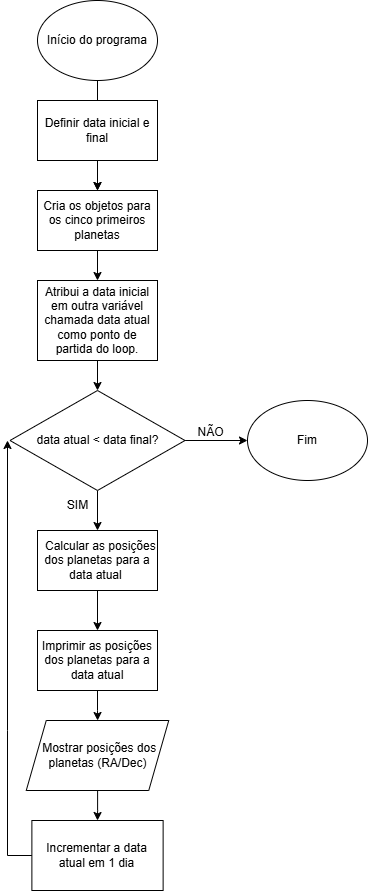

The diagram above was exported from draw.io. Its source (the exported page's mxGraphModel, read from the mxfile embedded in the PNG):
<mxGraphModel dx="1729" dy="1022" grid="1" gridSize="10" guides="1" tooltips="1" connect="1" arrows="1" fold="1" page="1" pageScale="1" pageWidth="850" pageHeight="1100" background="#FFFFFF" math="0" shadow="0">
  <root>
    <mxCell id="0" />
    <mxCell id="1" parent="0" />
    <mxCell id="RzzIVgWgNKXKQ8pdMN_m-1" value="" style="edgeStyle=orthogonalEdgeStyle;rounded=0;orthogonalLoop=1;jettySize=auto;html=1;" edge="1" parent="1" source="RzzIVgWgNKXKQ8pdMN_m-3" target="RzzIVgWgNKXKQ8pdMN_m-6">
      <mxGeometry relative="1" as="geometry" />
    </mxCell>
    <mxCell id="RzzIVgWgNKXKQ8pdMN_m-2" value="" style="edgeStyle=orthogonalEdgeStyle;rounded=0;orthogonalLoop=1;jettySize=auto;html=1;" edge="1" parent="1" source="RzzIVgWgNKXKQ8pdMN_m-3" target="RzzIVgWgNKXKQ8pdMN_m-6">
      <mxGeometry relative="1" as="geometry" />
    </mxCell>
    <mxCell id="RzzIVgWgNKXKQ8pdMN_m-3" value="Início do programa" style="ellipse;whiteSpace=wrap;html=1;" vertex="1" parent="1">
      <mxGeometry x="340" y="60" width="120" height="80" as="geometry" />
    </mxCell>
    <mxCell id="RzzIVgWgNKXKQ8pdMN_m-4" value="Definir data inicial e final" style="rounded=0;whiteSpace=wrap;html=1;" vertex="1" parent="1">
      <mxGeometry x="340" y="160" width="120" height="60" as="geometry" />
    </mxCell>
    <mxCell id="RzzIVgWgNKXKQ8pdMN_m-5" value="" style="edgeStyle=orthogonalEdgeStyle;rounded=0;orthogonalLoop=1;jettySize=auto;html=1;" edge="1" parent="1" source="RzzIVgWgNKXKQ8pdMN_m-6" target="RzzIVgWgNKXKQ8pdMN_m-8">
      <mxGeometry relative="1" as="geometry" />
    </mxCell>
    <mxCell id="RzzIVgWgNKXKQ8pdMN_m-6" value="Cria os objetos para os cinco primeiros planetas" style="rounded=0;whiteSpace=wrap;html=1;" vertex="1" parent="1">
      <mxGeometry x="340" y="250" width="120" height="60" as="geometry" />
    </mxCell>
    <mxCell id="RzzIVgWgNKXKQ8pdMN_m-7" value="" style="edgeStyle=orthogonalEdgeStyle;rounded=0;orthogonalLoop=1;jettySize=auto;html=1;" edge="1" parent="1" source="RzzIVgWgNKXKQ8pdMN_m-8" target="RzzIVgWgNKXKQ8pdMN_m-11">
      <mxGeometry relative="1" as="geometry" />
    </mxCell>
    <mxCell id="RzzIVgWgNKXKQ8pdMN_m-8" value="Atribui a data inicial em outra variável chamada data atual como ponto de partida do loop." style="rounded=0;whiteSpace=wrap;html=1;" vertex="1" parent="1">
      <mxGeometry x="340" y="340" width="120" height="80" as="geometry" />
    </mxCell>
    <mxCell id="RzzIVgWgNKXKQ8pdMN_m-9" value="" style="edgeStyle=orthogonalEdgeStyle;rounded=0;orthogonalLoop=1;jettySize=auto;html=1;" edge="1" parent="1" source="RzzIVgWgNKXKQ8pdMN_m-11" target="RzzIVgWgNKXKQ8pdMN_m-12">
      <mxGeometry relative="1" as="geometry" />
    </mxCell>
    <mxCell id="RzzIVgWgNKXKQ8pdMN_m-10" value="" style="edgeStyle=orthogonalEdgeStyle;rounded=0;orthogonalLoop=1;jettySize=auto;html=1;" edge="1" parent="1" source="RzzIVgWgNKXKQ8pdMN_m-11" target="RzzIVgWgNKXKQ8pdMN_m-15">
      <mxGeometry relative="1" as="geometry" />
    </mxCell>
    <mxCell id="RzzIVgWgNKXKQ8pdMN_m-11" value="data atual &amp;lt; data final?" style="rhombus;whiteSpace=wrap;html=1;" vertex="1" parent="1">
      <mxGeometry x="312.5" y="450" width="175" height="100" as="geometry" />
    </mxCell>
    <mxCell id="RzzIVgWgNKXKQ8pdMN_m-12" value="Fim" style="ellipse;whiteSpace=wrap;html=1;" vertex="1" parent="1">
      <mxGeometry x="550" y="460" width="120" height="80" as="geometry" />
    </mxCell>
    <mxCell id="RzzIVgWgNKXKQ8pdMN_m-13" value="NÃO" style="text;html=1;align=center;verticalAlign=middle;resizable=0;points=[];autosize=1;strokeColor=none;fillColor=none;" vertex="1" parent="1">
      <mxGeometry x="487.5" y="477" width="50" height="30" as="geometry" />
    </mxCell>
    <mxCell id="RzzIVgWgNKXKQ8pdMN_m-14" value="" style="edgeStyle=orthogonalEdgeStyle;rounded=0;orthogonalLoop=1;jettySize=auto;html=1;" edge="1" parent="1" source="RzzIVgWgNKXKQ8pdMN_m-15" target="RzzIVgWgNKXKQ8pdMN_m-19">
      <mxGeometry relative="1" as="geometry" />
    </mxCell>
    <mxCell id="RzzIVgWgNKXKQ8pdMN_m-15" value="&lt;p data-pm-slice=&quot;1 1 []&quot;&gt;&amp;nbsp; Calcular as posições dos planetas para a data atual&amp;nbsp;&lt;/p&gt;" style="whiteSpace=wrap;html=1;" vertex="1" parent="1">
      <mxGeometry x="340" y="590" width="120" height="60" as="geometry" />
    </mxCell>
    <mxCell id="RzzIVgWgNKXKQ8pdMN_m-16" value="" style="edgeStyle=orthogonalEdgeStyle;rounded=0;orthogonalLoop=1;jettySize=auto;html=1;" edge="1" parent="1" source="RzzIVgWgNKXKQ8pdMN_m-17" target="RzzIVgWgNKXKQ8pdMN_m-20">
      <mxGeometry relative="1" as="geometry" />
    </mxCell>
    <mxCell id="RzzIVgWgNKXKQ8pdMN_m-17" value="&lt;p data-pm-slice=&quot;0 0 []&quot;&gt;&amp;nbsp;Mostrar posições dos planetas (RA/Dec)&lt;/p&gt;" style="shape=parallelogram;perimeter=parallelogramPerimeter;whiteSpace=wrap;html=1;fixedSize=1;" vertex="1" parent="1">
      <mxGeometry x="328.75" y="780" width="142.5" height="70" as="geometry" />
    </mxCell>
    <mxCell id="RzzIVgWgNKXKQ8pdMN_m-18" value="" style="edgeStyle=orthogonalEdgeStyle;rounded=0;orthogonalLoop=1;jettySize=auto;html=1;" edge="1" parent="1" source="RzzIVgWgNKXKQ8pdMN_m-19" target="RzzIVgWgNKXKQ8pdMN_m-17">
      <mxGeometry relative="1" as="geometry" />
    </mxCell>
    <mxCell id="RzzIVgWgNKXKQ8pdMN_m-19" value="&lt;p data-pm-slice=&quot;1 1 []&quot;&gt;Imprimir as posições dos planetas para a data atual&lt;/p&gt;" style="whiteSpace=wrap;html=1;" vertex="1" parent="1">
      <mxGeometry x="340" y="690" width="120" height="60" as="geometry" />
    </mxCell>
    <mxCell id="RzzIVgWgNKXKQ8pdMN_m-20" value="&lt;p data-pm-slice=&quot;1 1 []&quot;&gt;Incrementar a data atual&amp;nbsp;em 1 dia&lt;/p&gt;" style="whiteSpace=wrap;html=1;" vertex="1" parent="1">
      <mxGeometry x="334.38" y="880" width="131.25" height="70" as="geometry" />
    </mxCell>
    <mxCell id="RzzIVgWgNKXKQ8pdMN_m-21" value="" style="endArrow=classic;html=1;rounded=0;exitX=0;exitY=0.5;exitDx=0;exitDy=0;" edge="1" parent="1" source="RzzIVgWgNKXKQ8pdMN_m-20">
      <mxGeometry width="50" height="50" relative="1" as="geometry">
        <mxPoint x="240" y="950" as="sourcePoint" />
        <mxPoint x="310" y="500" as="targetPoint" />
        <Array as="points">
          <mxPoint x="310" y="915" />
          <mxPoint x="310" y="790" />
        </Array>
      </mxGeometry>
    </mxCell>
    <mxCell id="RzzIVgWgNKXKQ8pdMN_m-22" value="SIM" style="text;html=1;align=center;verticalAlign=middle;resizable=0;points=[];autosize=1;strokeColor=none;fillColor=none;" vertex="1" parent="1">
      <mxGeometry x="360" y="550" width="40" height="30" as="geometry" />
    </mxCell>
  </root>
</mxGraphModel>